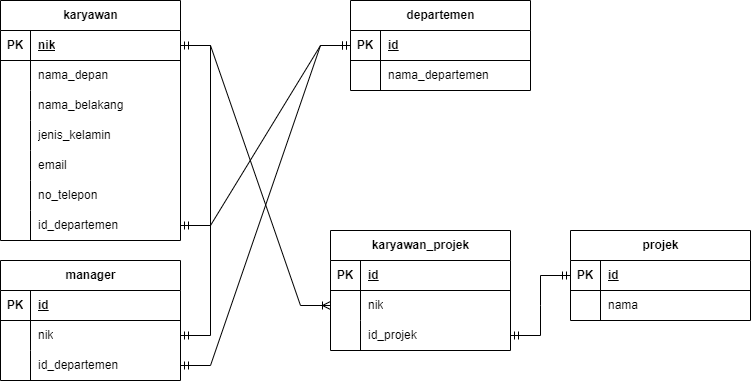

The diagram above was exported from draw.io. Its source (the exported page's mxGraphModel, read from the mxfile embedded in the PNG):
<mxGraphModel dx="1434" dy="750" grid="1" gridSize="10" guides="1" tooltips="1" connect="1" arrows="1" fold="1" page="1" pageScale="1" pageWidth="850" pageHeight="1100" math="0" shadow="0">
  <root>
    <mxCell id="0" />
    <mxCell id="1" parent="0" />
    <mxCell id="XA803Qg-y4YKpW5BiCkY-1" value="karyawan" style="shape=table;startSize=30;container=1;collapsible=1;childLayout=tableLayout;fixedRows=1;rowLines=0;fontStyle=1;align=center;resizeLast=1;html=1;" vertex="1" parent="1">
      <mxGeometry x="60" y="50" width="180" height="240" as="geometry" />
    </mxCell>
    <mxCell id="XA803Qg-y4YKpW5BiCkY-2" value="" style="shape=tableRow;horizontal=0;startSize=0;swimlaneHead=0;swimlaneBody=0;fillColor=none;collapsible=0;dropTarget=0;points=[[0,0.5],[1,0.5]];portConstraint=eastwest;top=0;left=0;right=0;bottom=1;" vertex="1" parent="XA803Qg-y4YKpW5BiCkY-1">
      <mxGeometry y="30" width="180" height="30" as="geometry" />
    </mxCell>
    <mxCell id="XA803Qg-y4YKpW5BiCkY-3" value="PK" style="shape=partialRectangle;connectable=0;fillColor=none;top=0;left=0;bottom=0;right=0;fontStyle=1;overflow=hidden;whiteSpace=wrap;html=1;" vertex="1" parent="XA803Qg-y4YKpW5BiCkY-2">
      <mxGeometry width="30" height="30" as="geometry">
        <mxRectangle width="30" height="30" as="alternateBounds" />
      </mxGeometry>
    </mxCell>
    <mxCell id="XA803Qg-y4YKpW5BiCkY-4" value="nik" style="shape=partialRectangle;connectable=0;fillColor=none;top=0;left=0;bottom=0;right=0;align=left;spacingLeft=6;fontStyle=5;overflow=hidden;whiteSpace=wrap;html=1;" vertex="1" parent="XA803Qg-y4YKpW5BiCkY-2">
      <mxGeometry x="30" width="150" height="30" as="geometry">
        <mxRectangle width="150" height="30" as="alternateBounds" />
      </mxGeometry>
    </mxCell>
    <mxCell id="XA803Qg-y4YKpW5BiCkY-5" value="" style="shape=tableRow;horizontal=0;startSize=0;swimlaneHead=0;swimlaneBody=0;fillColor=none;collapsible=0;dropTarget=0;points=[[0,0.5],[1,0.5]];portConstraint=eastwest;top=0;left=0;right=0;bottom=0;" vertex="1" parent="XA803Qg-y4YKpW5BiCkY-1">
      <mxGeometry y="60" width="180" height="30" as="geometry" />
    </mxCell>
    <mxCell id="XA803Qg-y4YKpW5BiCkY-6" value="" style="shape=partialRectangle;connectable=0;fillColor=none;top=0;left=0;bottom=0;right=0;editable=1;overflow=hidden;whiteSpace=wrap;html=1;" vertex="1" parent="XA803Qg-y4YKpW5BiCkY-5">
      <mxGeometry width="30" height="30" as="geometry">
        <mxRectangle width="30" height="30" as="alternateBounds" />
      </mxGeometry>
    </mxCell>
    <mxCell id="XA803Qg-y4YKpW5BiCkY-7" value="nama_depan" style="shape=partialRectangle;connectable=0;fillColor=none;top=0;left=0;bottom=0;right=0;align=left;spacingLeft=6;overflow=hidden;whiteSpace=wrap;html=1;" vertex="1" parent="XA803Qg-y4YKpW5BiCkY-5">
      <mxGeometry x="30" width="150" height="30" as="geometry">
        <mxRectangle width="150" height="30" as="alternateBounds" />
      </mxGeometry>
    </mxCell>
    <mxCell id="XA803Qg-y4YKpW5BiCkY-8" value="" style="shape=tableRow;horizontal=0;startSize=0;swimlaneHead=0;swimlaneBody=0;fillColor=none;collapsible=0;dropTarget=0;points=[[0,0.5],[1,0.5]];portConstraint=eastwest;top=0;left=0;right=0;bottom=0;" vertex="1" parent="XA803Qg-y4YKpW5BiCkY-1">
      <mxGeometry y="90" width="180" height="30" as="geometry" />
    </mxCell>
    <mxCell id="XA803Qg-y4YKpW5BiCkY-9" value="" style="shape=partialRectangle;connectable=0;fillColor=none;top=0;left=0;bottom=0;right=0;editable=1;overflow=hidden;whiteSpace=wrap;html=1;" vertex="1" parent="XA803Qg-y4YKpW5BiCkY-8">
      <mxGeometry width="30" height="30" as="geometry">
        <mxRectangle width="30" height="30" as="alternateBounds" />
      </mxGeometry>
    </mxCell>
    <mxCell id="XA803Qg-y4YKpW5BiCkY-10" value="nama_belakang" style="shape=partialRectangle;connectable=0;fillColor=none;top=0;left=0;bottom=0;right=0;align=left;spacingLeft=6;overflow=hidden;whiteSpace=wrap;html=1;" vertex="1" parent="XA803Qg-y4YKpW5BiCkY-8">
      <mxGeometry x="30" width="150" height="30" as="geometry">
        <mxRectangle width="150" height="30" as="alternateBounds" />
      </mxGeometry>
    </mxCell>
    <mxCell id="XA803Qg-y4YKpW5BiCkY-11" value="" style="shape=tableRow;horizontal=0;startSize=0;swimlaneHead=0;swimlaneBody=0;fillColor=none;collapsible=0;dropTarget=0;points=[[0,0.5],[1,0.5]];portConstraint=eastwest;top=0;left=0;right=0;bottom=0;" vertex="1" parent="XA803Qg-y4YKpW5BiCkY-1">
      <mxGeometry y="120" width="180" height="30" as="geometry" />
    </mxCell>
    <mxCell id="XA803Qg-y4YKpW5BiCkY-12" value="" style="shape=partialRectangle;connectable=0;fillColor=none;top=0;left=0;bottom=0;right=0;editable=1;overflow=hidden;whiteSpace=wrap;html=1;" vertex="1" parent="XA803Qg-y4YKpW5BiCkY-11">
      <mxGeometry width="30" height="30" as="geometry">
        <mxRectangle width="30" height="30" as="alternateBounds" />
      </mxGeometry>
    </mxCell>
    <mxCell id="XA803Qg-y4YKpW5BiCkY-13" value="jenis_kelamin" style="shape=partialRectangle;connectable=0;fillColor=none;top=0;left=0;bottom=0;right=0;align=left;spacingLeft=6;overflow=hidden;whiteSpace=wrap;html=1;" vertex="1" parent="XA803Qg-y4YKpW5BiCkY-11">
      <mxGeometry x="30" width="150" height="30" as="geometry">
        <mxRectangle width="150" height="30" as="alternateBounds" />
      </mxGeometry>
    </mxCell>
    <mxCell id="XA803Qg-y4YKpW5BiCkY-14" value="" style="shape=tableRow;horizontal=0;startSize=0;swimlaneHead=0;swimlaneBody=0;fillColor=none;collapsible=0;dropTarget=0;points=[[0,0.5],[1,0.5]];portConstraint=eastwest;top=0;left=0;right=0;bottom=0;" vertex="1" parent="XA803Qg-y4YKpW5BiCkY-1">
      <mxGeometry y="150" width="180" height="30" as="geometry" />
    </mxCell>
    <mxCell id="XA803Qg-y4YKpW5BiCkY-15" value="" style="shape=partialRectangle;connectable=0;fillColor=none;top=0;left=0;bottom=0;right=0;editable=1;overflow=hidden;whiteSpace=wrap;html=1;" vertex="1" parent="XA803Qg-y4YKpW5BiCkY-14">
      <mxGeometry width="30" height="30" as="geometry">
        <mxRectangle width="30" height="30" as="alternateBounds" />
      </mxGeometry>
    </mxCell>
    <mxCell id="XA803Qg-y4YKpW5BiCkY-16" value="email" style="shape=partialRectangle;connectable=0;fillColor=none;top=0;left=0;bottom=0;right=0;align=left;spacingLeft=6;overflow=hidden;whiteSpace=wrap;html=1;" vertex="1" parent="XA803Qg-y4YKpW5BiCkY-14">
      <mxGeometry x="30" width="150" height="30" as="geometry">
        <mxRectangle width="150" height="30" as="alternateBounds" />
      </mxGeometry>
    </mxCell>
    <mxCell id="XA803Qg-y4YKpW5BiCkY-17" value="" style="shape=tableRow;horizontal=0;startSize=0;swimlaneHead=0;swimlaneBody=0;fillColor=none;collapsible=0;dropTarget=0;points=[[0,0.5],[1,0.5]];portConstraint=eastwest;top=0;left=0;right=0;bottom=0;" vertex="1" parent="XA803Qg-y4YKpW5BiCkY-1">
      <mxGeometry y="180" width="180" height="30" as="geometry" />
    </mxCell>
    <mxCell id="XA803Qg-y4YKpW5BiCkY-18" value="" style="shape=partialRectangle;connectable=0;fillColor=none;top=0;left=0;bottom=0;right=0;editable=1;overflow=hidden;whiteSpace=wrap;html=1;" vertex="1" parent="XA803Qg-y4YKpW5BiCkY-17">
      <mxGeometry width="30" height="30" as="geometry">
        <mxRectangle width="30" height="30" as="alternateBounds" />
      </mxGeometry>
    </mxCell>
    <mxCell id="XA803Qg-y4YKpW5BiCkY-19" value="no_telepon" style="shape=partialRectangle;connectable=0;fillColor=none;top=0;left=0;bottom=0;right=0;align=left;spacingLeft=6;overflow=hidden;whiteSpace=wrap;html=1;" vertex="1" parent="XA803Qg-y4YKpW5BiCkY-17">
      <mxGeometry x="30" width="150" height="30" as="geometry">
        <mxRectangle width="150" height="30" as="alternateBounds" />
      </mxGeometry>
    </mxCell>
    <mxCell id="XA803Qg-y4YKpW5BiCkY-72" value="" style="shape=tableRow;horizontal=0;startSize=0;swimlaneHead=0;swimlaneBody=0;fillColor=none;collapsible=0;dropTarget=0;points=[[0,0.5],[1,0.5]];portConstraint=eastwest;top=0;left=0;right=0;bottom=0;" vertex="1" parent="XA803Qg-y4YKpW5BiCkY-1">
      <mxGeometry y="210" width="180" height="30" as="geometry" />
    </mxCell>
    <mxCell id="XA803Qg-y4YKpW5BiCkY-73" value="" style="shape=partialRectangle;connectable=0;fillColor=none;top=0;left=0;bottom=0;right=0;editable=1;overflow=hidden;whiteSpace=wrap;html=1;" vertex="1" parent="XA803Qg-y4YKpW5BiCkY-72">
      <mxGeometry width="30" height="30" as="geometry">
        <mxRectangle width="30" height="30" as="alternateBounds" />
      </mxGeometry>
    </mxCell>
    <mxCell id="XA803Qg-y4YKpW5BiCkY-74" value="id_departemen" style="shape=partialRectangle;connectable=0;fillColor=none;top=0;left=0;bottom=0;right=0;align=left;spacingLeft=6;overflow=hidden;whiteSpace=wrap;html=1;" vertex="1" parent="XA803Qg-y4YKpW5BiCkY-72">
      <mxGeometry x="30" width="150" height="30" as="geometry">
        <mxRectangle width="150" height="30" as="alternateBounds" />
      </mxGeometry>
    </mxCell>
    <mxCell id="XA803Qg-y4YKpW5BiCkY-20" value="departemen" style="shape=table;startSize=30;container=1;collapsible=1;childLayout=tableLayout;fixedRows=1;rowLines=0;fontStyle=1;align=center;resizeLast=1;html=1;" vertex="1" parent="1">
      <mxGeometry x="410" y="50" width="180" height="90" as="geometry" />
    </mxCell>
    <mxCell id="XA803Qg-y4YKpW5BiCkY-21" value="" style="shape=tableRow;horizontal=0;startSize=0;swimlaneHead=0;swimlaneBody=0;fillColor=none;collapsible=0;dropTarget=0;points=[[0,0.5],[1,0.5]];portConstraint=eastwest;top=0;left=0;right=0;bottom=1;" vertex="1" parent="XA803Qg-y4YKpW5BiCkY-20">
      <mxGeometry y="30" width="180" height="30" as="geometry" />
    </mxCell>
    <mxCell id="XA803Qg-y4YKpW5BiCkY-22" value="PK" style="shape=partialRectangle;connectable=0;fillColor=none;top=0;left=0;bottom=0;right=0;fontStyle=1;overflow=hidden;whiteSpace=wrap;html=1;" vertex="1" parent="XA803Qg-y4YKpW5BiCkY-21">
      <mxGeometry width="30" height="30" as="geometry">
        <mxRectangle width="30" height="30" as="alternateBounds" />
      </mxGeometry>
    </mxCell>
    <mxCell id="XA803Qg-y4YKpW5BiCkY-23" value="id" style="shape=partialRectangle;connectable=0;fillColor=none;top=0;left=0;bottom=0;right=0;align=left;spacingLeft=6;fontStyle=5;overflow=hidden;whiteSpace=wrap;html=1;" vertex="1" parent="XA803Qg-y4YKpW5BiCkY-21">
      <mxGeometry x="30" width="150" height="30" as="geometry">
        <mxRectangle width="150" height="30" as="alternateBounds" />
      </mxGeometry>
    </mxCell>
    <mxCell id="XA803Qg-y4YKpW5BiCkY-24" value="" style="shape=tableRow;horizontal=0;startSize=0;swimlaneHead=0;swimlaneBody=0;fillColor=none;collapsible=0;dropTarget=0;points=[[0,0.5],[1,0.5]];portConstraint=eastwest;top=0;left=0;right=0;bottom=0;" vertex="1" parent="XA803Qg-y4YKpW5BiCkY-20">
      <mxGeometry y="60" width="180" height="30" as="geometry" />
    </mxCell>
    <mxCell id="XA803Qg-y4YKpW5BiCkY-25" value="" style="shape=partialRectangle;connectable=0;fillColor=none;top=0;left=0;bottom=0;right=0;editable=1;overflow=hidden;whiteSpace=wrap;html=1;" vertex="1" parent="XA803Qg-y4YKpW5BiCkY-24">
      <mxGeometry width="30" height="30" as="geometry">
        <mxRectangle width="30" height="30" as="alternateBounds" />
      </mxGeometry>
    </mxCell>
    <mxCell id="XA803Qg-y4YKpW5BiCkY-26" value="nama_departemen" style="shape=partialRectangle;connectable=0;fillColor=none;top=0;left=0;bottom=0;right=0;align=left;spacingLeft=6;overflow=hidden;whiteSpace=wrap;html=1;" vertex="1" parent="XA803Qg-y4YKpW5BiCkY-24">
      <mxGeometry x="30" width="150" height="30" as="geometry">
        <mxRectangle width="150" height="30" as="alternateBounds" />
      </mxGeometry>
    </mxCell>
    <mxCell id="XA803Qg-y4YKpW5BiCkY-33" value="manager" style="shape=table;startSize=30;container=1;collapsible=1;childLayout=tableLayout;fixedRows=1;rowLines=0;fontStyle=1;align=center;resizeLast=1;html=1;" vertex="1" parent="1">
      <mxGeometry x="60" y="310" width="180" height="120" as="geometry" />
    </mxCell>
    <mxCell id="XA803Qg-y4YKpW5BiCkY-34" value="" style="shape=tableRow;horizontal=0;startSize=0;swimlaneHead=0;swimlaneBody=0;fillColor=none;collapsible=0;dropTarget=0;points=[[0,0.5],[1,0.5]];portConstraint=eastwest;top=0;left=0;right=0;bottom=1;" vertex="1" parent="XA803Qg-y4YKpW5BiCkY-33">
      <mxGeometry y="30" width="180" height="30" as="geometry" />
    </mxCell>
    <mxCell id="XA803Qg-y4YKpW5BiCkY-35" value="PK" style="shape=partialRectangle;connectable=0;fillColor=none;top=0;left=0;bottom=0;right=0;fontStyle=1;overflow=hidden;whiteSpace=wrap;html=1;" vertex="1" parent="XA803Qg-y4YKpW5BiCkY-34">
      <mxGeometry width="30" height="30" as="geometry">
        <mxRectangle width="30" height="30" as="alternateBounds" />
      </mxGeometry>
    </mxCell>
    <mxCell id="XA803Qg-y4YKpW5BiCkY-36" value="id" style="shape=partialRectangle;connectable=0;fillColor=none;top=0;left=0;bottom=0;right=0;align=left;spacingLeft=6;fontStyle=5;overflow=hidden;whiteSpace=wrap;html=1;" vertex="1" parent="XA803Qg-y4YKpW5BiCkY-34">
      <mxGeometry x="30" width="150" height="30" as="geometry">
        <mxRectangle width="150" height="30" as="alternateBounds" />
      </mxGeometry>
    </mxCell>
    <mxCell id="XA803Qg-y4YKpW5BiCkY-37" value="" style="shape=tableRow;horizontal=0;startSize=0;swimlaneHead=0;swimlaneBody=0;fillColor=none;collapsible=0;dropTarget=0;points=[[0,0.5],[1,0.5]];portConstraint=eastwest;top=0;left=0;right=0;bottom=0;" vertex="1" parent="XA803Qg-y4YKpW5BiCkY-33">
      <mxGeometry y="60" width="180" height="30" as="geometry" />
    </mxCell>
    <mxCell id="XA803Qg-y4YKpW5BiCkY-38" value="" style="shape=partialRectangle;connectable=0;fillColor=none;top=0;left=0;bottom=0;right=0;editable=1;overflow=hidden;whiteSpace=wrap;html=1;" vertex="1" parent="XA803Qg-y4YKpW5BiCkY-37">
      <mxGeometry width="30" height="30" as="geometry">
        <mxRectangle width="30" height="30" as="alternateBounds" />
      </mxGeometry>
    </mxCell>
    <mxCell id="XA803Qg-y4YKpW5BiCkY-39" value="nik" style="shape=partialRectangle;connectable=0;fillColor=none;top=0;left=0;bottom=0;right=0;align=left;spacingLeft=6;overflow=hidden;whiteSpace=wrap;html=1;" vertex="1" parent="XA803Qg-y4YKpW5BiCkY-37">
      <mxGeometry x="30" width="150" height="30" as="geometry">
        <mxRectangle width="150" height="30" as="alternateBounds" />
      </mxGeometry>
    </mxCell>
    <mxCell id="XA803Qg-y4YKpW5BiCkY-40" value="" style="shape=tableRow;horizontal=0;startSize=0;swimlaneHead=0;swimlaneBody=0;fillColor=none;collapsible=0;dropTarget=0;points=[[0,0.5],[1,0.5]];portConstraint=eastwest;top=0;left=0;right=0;bottom=0;" vertex="1" parent="XA803Qg-y4YKpW5BiCkY-33">
      <mxGeometry y="90" width="180" height="30" as="geometry" />
    </mxCell>
    <mxCell id="XA803Qg-y4YKpW5BiCkY-41" value="" style="shape=partialRectangle;connectable=0;fillColor=none;top=0;left=0;bottom=0;right=0;editable=1;overflow=hidden;whiteSpace=wrap;html=1;" vertex="1" parent="XA803Qg-y4YKpW5BiCkY-40">
      <mxGeometry width="30" height="30" as="geometry">
        <mxRectangle width="30" height="30" as="alternateBounds" />
      </mxGeometry>
    </mxCell>
    <mxCell id="XA803Qg-y4YKpW5BiCkY-42" value="id_departemen" style="shape=partialRectangle;connectable=0;fillColor=none;top=0;left=0;bottom=0;right=0;align=left;spacingLeft=6;overflow=hidden;whiteSpace=wrap;html=1;" vertex="1" parent="XA803Qg-y4YKpW5BiCkY-40">
      <mxGeometry x="30" width="150" height="30" as="geometry">
        <mxRectangle width="150" height="30" as="alternateBounds" />
      </mxGeometry>
    </mxCell>
    <mxCell id="XA803Qg-y4YKpW5BiCkY-46" value="projek" style="shape=table;startSize=30;container=1;collapsible=1;childLayout=tableLayout;fixedRows=1;rowLines=0;fontStyle=1;align=center;resizeLast=1;html=1;" vertex="1" parent="1">
      <mxGeometry x="630" y="280" width="180" height="90" as="geometry" />
    </mxCell>
    <mxCell id="XA803Qg-y4YKpW5BiCkY-47" value="" style="shape=tableRow;horizontal=0;startSize=0;swimlaneHead=0;swimlaneBody=0;fillColor=none;collapsible=0;dropTarget=0;points=[[0,0.5],[1,0.5]];portConstraint=eastwest;top=0;left=0;right=0;bottom=1;" vertex="1" parent="XA803Qg-y4YKpW5BiCkY-46">
      <mxGeometry y="30" width="180" height="30" as="geometry" />
    </mxCell>
    <mxCell id="XA803Qg-y4YKpW5BiCkY-48" value="PK" style="shape=partialRectangle;connectable=0;fillColor=none;top=0;left=0;bottom=0;right=0;fontStyle=1;overflow=hidden;whiteSpace=wrap;html=1;" vertex="1" parent="XA803Qg-y4YKpW5BiCkY-47">
      <mxGeometry width="30" height="30" as="geometry">
        <mxRectangle width="30" height="30" as="alternateBounds" />
      </mxGeometry>
    </mxCell>
    <mxCell id="XA803Qg-y4YKpW5BiCkY-49" value="id" style="shape=partialRectangle;connectable=0;fillColor=none;top=0;left=0;bottom=0;right=0;align=left;spacingLeft=6;fontStyle=5;overflow=hidden;whiteSpace=wrap;html=1;" vertex="1" parent="XA803Qg-y4YKpW5BiCkY-47">
      <mxGeometry x="30" width="150" height="30" as="geometry">
        <mxRectangle width="150" height="30" as="alternateBounds" />
      </mxGeometry>
    </mxCell>
    <mxCell id="XA803Qg-y4YKpW5BiCkY-50" value="" style="shape=tableRow;horizontal=0;startSize=0;swimlaneHead=0;swimlaneBody=0;fillColor=none;collapsible=0;dropTarget=0;points=[[0,0.5],[1,0.5]];portConstraint=eastwest;top=0;left=0;right=0;bottom=0;" vertex="1" parent="XA803Qg-y4YKpW5BiCkY-46">
      <mxGeometry y="60" width="180" height="30" as="geometry" />
    </mxCell>
    <mxCell id="XA803Qg-y4YKpW5BiCkY-51" value="" style="shape=partialRectangle;connectable=0;fillColor=none;top=0;left=0;bottom=0;right=0;editable=1;overflow=hidden;whiteSpace=wrap;html=1;" vertex="1" parent="XA803Qg-y4YKpW5BiCkY-50">
      <mxGeometry width="30" height="30" as="geometry">
        <mxRectangle width="30" height="30" as="alternateBounds" />
      </mxGeometry>
    </mxCell>
    <mxCell id="XA803Qg-y4YKpW5BiCkY-52" value="nama" style="shape=partialRectangle;connectable=0;fillColor=none;top=0;left=0;bottom=0;right=0;align=left;spacingLeft=6;overflow=hidden;whiteSpace=wrap;html=1;" vertex="1" parent="XA803Qg-y4YKpW5BiCkY-50">
      <mxGeometry x="30" width="150" height="30" as="geometry">
        <mxRectangle width="150" height="30" as="alternateBounds" />
      </mxGeometry>
    </mxCell>
    <mxCell id="XA803Qg-y4YKpW5BiCkY-59" value="karyawan_projek" style="shape=table;startSize=30;container=1;collapsible=1;childLayout=tableLayout;fixedRows=1;rowLines=0;fontStyle=1;align=center;resizeLast=1;html=1;" vertex="1" parent="1">
      <mxGeometry x="390" y="280" width="180" height="120" as="geometry" />
    </mxCell>
    <mxCell id="XA803Qg-y4YKpW5BiCkY-60" value="" style="shape=tableRow;horizontal=0;startSize=0;swimlaneHead=0;swimlaneBody=0;fillColor=none;collapsible=0;dropTarget=0;points=[[0,0.5],[1,0.5]];portConstraint=eastwest;top=0;left=0;right=0;bottom=1;" vertex="1" parent="XA803Qg-y4YKpW5BiCkY-59">
      <mxGeometry y="30" width="180" height="30" as="geometry" />
    </mxCell>
    <mxCell id="XA803Qg-y4YKpW5BiCkY-61" value="PK" style="shape=partialRectangle;connectable=0;fillColor=none;top=0;left=0;bottom=0;right=0;fontStyle=1;overflow=hidden;whiteSpace=wrap;html=1;" vertex="1" parent="XA803Qg-y4YKpW5BiCkY-60">
      <mxGeometry width="30" height="30" as="geometry">
        <mxRectangle width="30" height="30" as="alternateBounds" />
      </mxGeometry>
    </mxCell>
    <mxCell id="XA803Qg-y4YKpW5BiCkY-62" value="id" style="shape=partialRectangle;connectable=0;fillColor=none;top=0;left=0;bottom=0;right=0;align=left;spacingLeft=6;fontStyle=5;overflow=hidden;whiteSpace=wrap;html=1;" vertex="1" parent="XA803Qg-y4YKpW5BiCkY-60">
      <mxGeometry x="30" width="150" height="30" as="geometry">
        <mxRectangle width="150" height="30" as="alternateBounds" />
      </mxGeometry>
    </mxCell>
    <mxCell id="XA803Qg-y4YKpW5BiCkY-63" value="" style="shape=tableRow;horizontal=0;startSize=0;swimlaneHead=0;swimlaneBody=0;fillColor=none;collapsible=0;dropTarget=0;points=[[0,0.5],[1,0.5]];portConstraint=eastwest;top=0;left=0;right=0;bottom=0;" vertex="1" parent="XA803Qg-y4YKpW5BiCkY-59">
      <mxGeometry y="60" width="180" height="30" as="geometry" />
    </mxCell>
    <mxCell id="XA803Qg-y4YKpW5BiCkY-64" value="" style="shape=partialRectangle;connectable=0;fillColor=none;top=0;left=0;bottom=0;right=0;editable=1;overflow=hidden;whiteSpace=wrap;html=1;" vertex="1" parent="XA803Qg-y4YKpW5BiCkY-63">
      <mxGeometry width="30" height="30" as="geometry">
        <mxRectangle width="30" height="30" as="alternateBounds" />
      </mxGeometry>
    </mxCell>
    <mxCell id="XA803Qg-y4YKpW5BiCkY-65" value="nik" style="shape=partialRectangle;connectable=0;fillColor=none;top=0;left=0;bottom=0;right=0;align=left;spacingLeft=6;overflow=hidden;whiteSpace=wrap;html=1;" vertex="1" parent="XA803Qg-y4YKpW5BiCkY-63">
      <mxGeometry x="30" width="150" height="30" as="geometry">
        <mxRectangle width="150" height="30" as="alternateBounds" />
      </mxGeometry>
    </mxCell>
    <mxCell id="XA803Qg-y4YKpW5BiCkY-66" value="" style="shape=tableRow;horizontal=0;startSize=0;swimlaneHead=0;swimlaneBody=0;fillColor=none;collapsible=0;dropTarget=0;points=[[0,0.5],[1,0.5]];portConstraint=eastwest;top=0;left=0;right=0;bottom=0;" vertex="1" parent="XA803Qg-y4YKpW5BiCkY-59">
      <mxGeometry y="90" width="180" height="30" as="geometry" />
    </mxCell>
    <mxCell id="XA803Qg-y4YKpW5BiCkY-67" value="" style="shape=partialRectangle;connectable=0;fillColor=none;top=0;left=0;bottom=0;right=0;editable=1;overflow=hidden;whiteSpace=wrap;html=1;" vertex="1" parent="XA803Qg-y4YKpW5BiCkY-66">
      <mxGeometry width="30" height="30" as="geometry">
        <mxRectangle width="30" height="30" as="alternateBounds" />
      </mxGeometry>
    </mxCell>
    <mxCell id="XA803Qg-y4YKpW5BiCkY-68" value="id_projek" style="shape=partialRectangle;connectable=0;fillColor=none;top=0;left=0;bottom=0;right=0;align=left;spacingLeft=6;overflow=hidden;whiteSpace=wrap;html=1;" vertex="1" parent="XA803Qg-y4YKpW5BiCkY-66">
      <mxGeometry x="30" width="150" height="30" as="geometry">
        <mxRectangle width="150" height="30" as="alternateBounds" />
      </mxGeometry>
    </mxCell>
    <mxCell id="XA803Qg-y4YKpW5BiCkY-76" value="" style="edgeStyle=entityRelationEdgeStyle;fontSize=12;html=1;endArrow=ERmandOne;startArrow=ERmandOne;rounded=0;" edge="1" parent="1" source="XA803Qg-y4YKpW5BiCkY-72" target="XA803Qg-y4YKpW5BiCkY-21">
      <mxGeometry width="100" height="100" relative="1" as="geometry">
        <mxPoint x="290" y="280" as="sourcePoint" />
        <mxPoint x="390" y="180" as="targetPoint" />
      </mxGeometry>
    </mxCell>
    <mxCell id="XA803Qg-y4YKpW5BiCkY-77" value="" style="edgeStyle=entityRelationEdgeStyle;fontSize=12;html=1;endArrow=ERmandOne;startArrow=ERmandOne;rounded=0;" edge="1" parent="1" source="XA803Qg-y4YKpW5BiCkY-40" target="XA803Qg-y4YKpW5BiCkY-21">
      <mxGeometry width="100" height="100" relative="1" as="geometry">
        <mxPoint x="280" y="350" as="sourcePoint" />
        <mxPoint x="380" y="250" as="targetPoint" />
      </mxGeometry>
    </mxCell>
    <mxCell id="XA803Qg-y4YKpW5BiCkY-78" value="" style="edgeStyle=entityRelationEdgeStyle;fontSize=12;html=1;endArrow=ERmandOne;startArrow=ERmandOne;rounded=0;" edge="1" parent="1" source="XA803Qg-y4YKpW5BiCkY-37" target="XA803Qg-y4YKpW5BiCkY-2">
      <mxGeometry width="100" height="100" relative="1" as="geometry">
        <mxPoint x="-80" y="230" as="sourcePoint" />
        <mxPoint x="20" y="130" as="targetPoint" />
      </mxGeometry>
    </mxCell>
    <mxCell id="XA803Qg-y4YKpW5BiCkY-79" value="" style="edgeStyle=entityRelationEdgeStyle;fontSize=12;html=1;endArrow=ERoneToMany;rounded=0;" edge="1" parent="1" source="XA803Qg-y4YKpW5BiCkY-2" target="XA803Qg-y4YKpW5BiCkY-63">
      <mxGeometry width="100" height="100" relative="1" as="geometry">
        <mxPoint x="310" y="50" as="sourcePoint" />
        <mxPoint x="410" y="-50" as="targetPoint" />
      </mxGeometry>
    </mxCell>
    <mxCell id="XA803Qg-y4YKpW5BiCkY-80" value="" style="edgeStyle=entityRelationEdgeStyle;fontSize=12;html=1;endArrow=ERmandOne;startArrow=ERmandOne;rounded=0;" edge="1" parent="1" source="XA803Qg-y4YKpW5BiCkY-66" target="XA803Qg-y4YKpW5BiCkY-47">
      <mxGeometry width="100" height="100" relative="1" as="geometry">
        <mxPoint x="600" y="450" as="sourcePoint" />
        <mxPoint x="700" y="350" as="targetPoint" />
      </mxGeometry>
    </mxCell>
  </root>
</mxGraphModel>